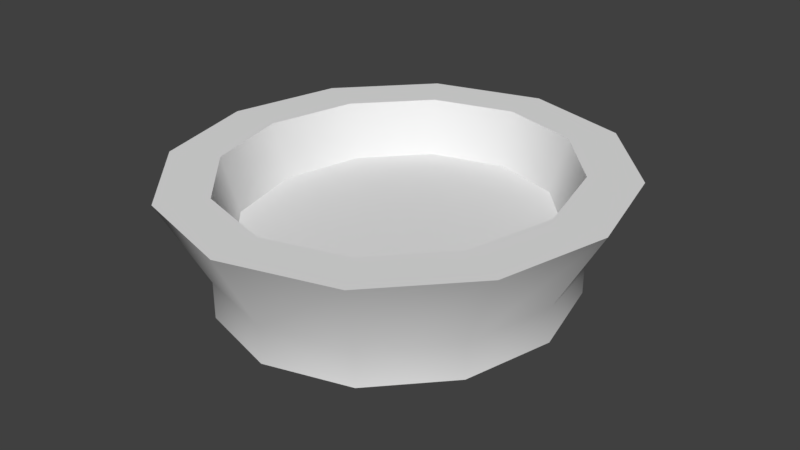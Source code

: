 # Source: Cenicero.blend  (saved by Blender 2.79.0; exported with 4.5.12 LTS)
import bpy
from mathutils import Matrix  # noqa: F401  (used for matrix-valued properties, if any)

bpy.ops.wm.read_factory_settings(use_empty=True)
scene = bpy.context.scene
scene.name = 'Scene'

# ---- collections
col_collection_1 = bpy.data.collections.new('Collection 1'); scene.collection.children.link(col_collection_1)

# ---- world
world_world = bpy.data.worlds.new('World'); scene.world = world_world
world_world.color = (0.05088, 0.05088, 0.05088)
world_world.use_sun_shadow = False
world_world.sun_shadow_jitter_overblur = 0.0
world_world.cycles.sampling_method = 'MANUAL'

# ---- meshes
me_untitled = bpy.data.meshes.new('Untitled')
me_untitled.from_pydata([(9.371e-07, 0.04188, -10.03), (-4.632, 0.04188, -8.682), (-8.022, 0.04188, -5.012), (-9.263, 0.04188, 7.451e-07), (-8.022, 0.04188, 5.012), (-4.632, 0.04188, 8.682), (9.371e-07, 0.04188, 10.03), (4.632, 0.04188, 8.682), (8.022, 0.04188, 5.012), (9.263, 0.04188, 7.451e-07), (8.022, 0.04188, -5.012), (4.632, 0.04188, -8.682), (9.371e-07, 2.047, -10.03), (-4.632, 2.047, -8.682), (-8.022, 2.047, -5.012), (-9.263, 2.047, 7.451e-07), (-8.022, 2.047, 5.012), (-4.632, 2.047, 8.682), (9.371e-07, 2.047, 10.03), (4.632, 2.047, 8.682), (8.022, 2.047, 5.012), (9.263, 2.047, 7.451e-07), (8.022, 2.047, -5.012), (4.632, 2.047, -8.682), (9.371e-07, 6.558, -12.46), (-6.04, 6.558, -10.71), (-10.3, 6.558, -6.109), (-11.82, 6.558, 7.451e-07), (-10.3, 6.558, 6.109), (-6.04, 6.558, 10.71), (9.371e-07, 6.558, 12.46), (6.04, 6.558, 10.71), (10.3, 6.558, 6.109), (11.82, 6.558, 7.451e-07), (10.3, 6.558, -6.109), (6.04, 6.558, -10.71), (9.371e-07, 6.558, -9.772), (-4.485, 6.558, -8.47), (-7.784, 6.558, -4.898), (-8.997, 6.558, 7.451e-07), (-7.784, 6.558, 4.898), (-4.485, 6.558, 8.47), (9.371e-07, 6.558, 9.772), (4.485, 6.558, 8.47), (7.784, 6.558, 4.898), (8.997, 6.558, 7.451e-07), (7.784, 6.558, -4.898), (4.485, 6.558, -8.47), (9.371e-07, 3.551, -8.91), (-3.986, 3.551, -7.751), (-6.976, 3.551, -4.51), (-8.091, 3.551, 7.451e-07), (-6.976, 3.551, 4.51), (-3.986, 3.551, 7.751), (9.371e-07, 3.551, 8.91), (3.986, 3.551, 7.751), (6.976, 3.551, 4.51), (8.091, 3.551, 7.451e-07), (6.976, 3.551, -4.51), (3.986, 3.551, -7.751)], [], [(0, 11, 10, 9, 8, 7, 6, 5, 4, 3, 2, 1), (2, 14, 13, 1), (3, 15, 14, 2), (4, 16, 15, 3), (5, 17, 16, 4), (6, 18, 17, 5), (7, 19, 18, 6), (8, 20, 19, 7), (9, 21, 20, 8), (10, 22, 21, 9), (11, 23, 22, 10), (0, 12, 23, 11), (12, 13, 25, 24), (51, 52, 53, 54, 55, 56, 57, 58, 59, 48, 49, 50), (13, 14, 26, 25), (14, 15, 27, 26), (15, 16, 28, 27), (16, 17, 29, 28), (17, 18, 30, 29), (18, 19, 31, 30), (19, 20, 32, 31), (20, 21, 33, 32), (21, 22, 34, 33), (22, 23, 35, 34), (23, 12, 24, 35), (24, 25, 37, 36), (25, 26, 38, 37), (26, 27, 39, 38), (27, 28, 40, 39), (28, 29, 41, 40), (29, 30, 42, 41), (30, 31, 43, 42), (31, 32, 44, 43), (32, 33, 45, 44), (33, 34, 46, 45), (34, 35, 47, 46), (35, 24, 36, 47), (36, 37, 49, 48), (37, 38, 50, 49), (38, 39, 51, 50), (39, 40, 52, 51), (40, 41, 53, 52), (41, 42, 54, 53), (42, 43, 55, 54), (43, 44, 56, 55), (44, 45, 57, 56), (45, 46, 58, 57), (46, 47, 59, 58), (47, 36, 48, 59), (1, 13, 12, 0)])
me_untitled.polygons.foreach_set('use_smooth', [True] * 50)
_k = set([(0, 1), (0, 11), (1, 2), (2, 3), (3, 4), (4, 5), (5, 6), (6, 7), (7, 8), (8, 9), (9, 10), (10, 11), (24, 25), (24, 35), (25, 26), (26, 27), (27, 28), (28, 29), (29, 30), (30, 31), (31, 32), (32, 33), (33, 34), (34, 35), (36, 37), (36, 47), (37, 38), (38, 39), (39, 40), (40, 41), (41, 42), (42, 43), (43, 44), (44, 45), (45, 46), (46, 47), (48, 49), (48, 59), (49, 50), (50, 51), (51, 52), (52, 53), (53, 54), (54, 55), (55, 56), (56, 57), (57, 58), (58, 59)])
me_untitled.attributes.new('sharp_edge', 'BOOLEAN', 'EDGE').data.foreach_set('value', [ (min(e.vertices), max(e.vertices)) in _k for e in me_untitled.edges])
_uv = me_untitled.uv_layers.new(name='Texture')
_uv.uv.foreach_set('vector', [0.6626, 0.01801, 0.7367, 0.06152, 0.7794, 0.1403, 0.7794, 0.2333, 0.7367, 0.3155, 0.6626, 0.365, 0.5771, 0.3684, 0.5031, 0.3249, 0.4603, 0.2461, 0.4603, 0.1531, 0.5031, 0.0709, 0.5771, 0.02144, 0.8203, 0.0587, 0.8549, 0.05654, 0.8495, 0.1338, 0.8149, 0.136, 0.7746, 0.6057, 0.8101, 0.6057, 0.8125, 0.6877, 0.777, 0.6877, 0.7745, 0.5127, 0.8101, 0.5127, 0.8101, 0.6057, 0.7746, 0.6057, 0.7769, 0.4337, 0.8124, 0.4337, 0.8101, 0.5127, 0.7745, 0.5127, 0.287, 0.5974, 0.2515, 0.5974, 0.2535, 0.5239, 0.289, 0.5239, 0.287, 0.6842, 0.2515, 0.6842, 0.2515, 0.5974, 0.287, 0.5974, 0.289, 0.7611, 0.2535, 0.7611, 0.2515, 0.6842, 0.287, 0.6842, 0.01811, 0.7686, 0.05368, 0.7686, 0.05463, 0.8257, 0.01906, 0.8257, 0.01774, 0.6838, 0.05331, 0.6839, 0.05368, 0.7686, 0.01811, 0.7686, 0.01806, 0.5942, 0.05363, 0.5942, 0.05331, 0.6839, 0.01774, 0.6838, 0.82, 0.2226, 0.8547, 0.2205, 0.869, 0.2933, 0.8344, 0.2955, 0.8547, 0.2205, 0.8495, 0.1338, 0.9176, 0.1151, 0.9244, 0.2281, 0.739, 0.5951, 0.7006, 0.6691, 0.6353, 0.7129, 0.5617, 0.7159, 0.498, 0.6784, 0.4603, 0.6089, 0.4603, 0.5252, 0.4987, 0.4512, 0.564, 0.4075, 0.6376, 0.4044, 0.7014, 0.4419, 0.739, 0.5115, 0.8495, 0.1338, 0.8549, 0.05654, 0.9244, 0.01801, 0.9176, 0.1151, 0.8125, 0.6877, 0.8101, 0.6057, 0.8875, 0.617, 0.8905, 0.7169, 0.8101, 0.6057, 0.8101, 0.5127, 0.8875, 0.5036, 0.8875, 0.617, 0.8101, 0.5127, 0.8124, 0.4337, 0.8905, 0.4044, 0.8875, 0.5036, 0.2535, 0.5239, 0.2515, 0.5974, 0.1698, 0.5854, 0.1723, 0.4894, 0.2515, 0.5974, 0.2515, 0.6842, 0.1698, 0.6986, 0.1698, 0.5854, 0.2515, 0.6842, 0.2535, 0.7611, 0.1722, 0.7952, 0.1698, 0.6986, 0.05463, 0.8257, 0.05368, 0.7686, 0.1331, 0.7973, 0.1343, 0.8669, 0.05368, 0.7686, 0.05331, 0.6839, 0.1327, 0.694, 0.1331, 0.7973, 0.05331, 0.6839, 0.05363, 0.5942, 0.1331, 0.5814, 0.1327, 0.694, 0.05363, 0.5942, 0.05455, 0.5237, 0.1343, 0.4894, 0.1331, 0.5814, 0.2745, 0.01801, 0.3711, 0.0747, 0.3347, 0.1071, 0.263, 0.06495, 0.3711, 0.0747, 0.4249, 0.1736, 0.3763, 0.1839, 0.3347, 0.1071, 0.4249, 0.1736, 0.4249, 0.287, 0.3762, 0.2747, 0.3763, 0.1839, 0.4249, 0.287, 0.3726, 0.3872, 0.3344, 0.3551, 0.3762, 0.2747, 0.3726, 0.3872, 0.2795, 0.4491, 0.2623, 0.4032, 0.3344, 0.3551, 0.2795, 0.4491, 0.1681, 0.4534, 0.1795, 0.4065, 0.2623, 0.4032, 0.1681, 0.4534, 0.07152, 0.3967, 0.1079, 0.3643, 0.1795, 0.4065, 0.07152, 0.3967, 0.01774, 0.2978, 0.06632, 0.2876, 0.1079, 0.3643, 0.01774, 0.2978, 0.01774, 0.1845, 0.06637, 0.1967, 0.06632, 0.2876, 0.01774, 0.1845, 0.06995, 0.08427, 0.1082, 0.1164, 0.06637, 0.1967, 0.06995, 0.08427, 0.1631, 0.02232, 0.1803, 0.06825, 0.1082, 0.1164, 0.1631, 0.02232, 0.2745, 0.01801, 0.263, 0.06495, 0.1803, 0.06825, 0.513, 0.8231, 0.513, 0.9072, 0.4603, 0.9021, 0.4603, 0.8274, 0.513, 0.9072, 0.5149, 0.982, 0.4621, 0.9699, 0.4603, 0.9021, 0.5511, 0.9778, 0.5504, 0.922, 0.604, 0.9123, 0.6047, 0.9637, 0.5504, 0.922, 0.5504, 0.8392, 0.604, 0.8361, 0.604, 0.9123, 0.5504, 0.8392, 0.5511, 0.7519, 0.6047, 0.7569, 0.604, 0.8361, 0.3343, 0.7195, 0.3246, 0.6483, 0.3798, 0.6439, 0.3885, 0.7072, 0.3246, 0.6483, 0.3245, 0.5642, 0.3798, 0.5692, 0.3798, 0.6439, 0.3245, 0.5642, 0.3341, 0.4894, 0.3885, 0.5014, 0.3798, 0.5692, 0.9283, 0.6524, 0.926, 0.5722, 0.9801, 0.5682, 0.9823, 0.642, 0.926, 0.5722, 0.926, 0.4814, 0.9801, 0.4846, 0.9801, 0.5682, 0.926, 0.4814, 0.9283, 0.4044, 0.9823, 0.4148, 0.9801, 0.4846, 0.5149, 0.7519, 0.513, 0.8231, 0.4603, 0.8274, 0.462, 0.7641, 0.8149, 0.136, 0.8495, 0.1338, 0.8547, 0.2205, 0.82, 0.2226])
me_untitled.materials.append(None)
me_untitled.use_remesh_preserve_volume = False
me_untitled.use_remesh_preserve_attributes = False
me_untitled.use_mirror_vertex_groups = False
me_untitled.update()
me_untitled.normals_split_custom_set([tuple(v) for v in zip(*[iter([0.0, -1.0, -5.349e-11, 0.0, -1.0, -5.349e-11, 0.0, -1.0, -5.349e-11, 0.0, -1.0, -5.349e-11, 0.0, -1.0, -5.349e-11, 0.0, -1.0, -5.349e-11, 0.0, -1.0, -5.349e-11, 0.0, -1.0, -5.349e-11, 0.0, -1.0, -5.349e-11, 0.0, -1.0, -5.349e-11, 0.0, -1.0, -5.349e-11, 0.0, -1.0, -5.349e-11, -0.8803, 0.0, -0.4744, -0.8497, -0.258, -0.4598, -0.5012, -0.2573, -0.8262, -0.5257, 0.0, -0.8507, -1.0, 0.0, 3.909e-08, -0.9656, -0.2602, -0.0002766, -0.8497, -0.258, -0.4598, -0.8803, 0.0, -0.4744, -0.8803, 0.0, 0.4744, -0.8499, -0.258, 0.4594, -0.9656, -0.2602, -0.0002766, -1.0, 0.0, 3.909e-08, -0.5257, 0.0, 0.8507, -0.5072, -0.2532, 0.8238, -0.8499, -0.258, 0.4594, -0.8803, 0.0, 0.4744, 1.975e-08, 0.0, 1.0, -6.465e-05, -0.2507, 0.9681, -0.5072, -0.2532, 0.8238, -0.5257, 0.0, 0.8507, 0.5257, 0.0, 0.8507, 0.507, -0.2532, 0.8239, -6.465e-05, -0.2507, 0.9681, 1.975e-08, 0.0, 1.0, 0.8803, 0.0, 0.4744, 0.8497, -0.258, 0.4598, 0.507, -0.2532, 0.8239, 0.5257, 0.0, 0.8507, 1.0, 0.0, 3.909e-08, 0.9656, -0.2602, 0.0002766, 0.8497, -0.258, 0.4598, 0.8803, 0.0, 0.4744, 0.8803, 0.0, -0.4744, 0.8499, -0.258, -0.4594, 0.9656, -0.2602, 0.0002766, 1.0, 0.0, 3.909e-08, 0.5257, 0.0, -0.8507, 0.5072, -0.2532, -0.8238, 0.8499, -0.258, -0.4594, 0.8803, 0.0, -0.4744, 9.877e-09, 0.0, -1.0, -0.005005, -0.2538, -0.9672, 0.5072, -0.2532, -0.8238, 0.5257, 0.0, -0.8507, -0.005005, -0.2538, -0.9672, -0.5012, -0.2573, -0.8262, -0.4619, -0.4801, -0.7457, 0.0, -0.4751, -0.8799, 0.0, 1.0, -2.206e-08, 0.0, 1.0, -2.206e-08, 0.0, 1.0, -2.206e-08, 0.0, 1.0, -2.206e-08, 0.0, 1.0, -2.206e-08, 0.0, 1.0, -2.206e-08, 0.0, 1.0, -2.206e-08, 0.0, 1.0, -2.206e-08, 0.0, 1.0, -2.206e-08, 0.0, 1.0, -2.206e-08, 0.0, 1.0, -2.206e-08, 0.0, 1.0, -2.206e-08, -0.5012, -0.2573, -0.8262, -0.8497, -0.258, -0.4598, -0.7682, -0.489, -0.4132, -0.4619, -0.4801, -0.7457, -0.8497, -0.258, -0.4598, -0.9656, -0.2602, -0.0002766, -0.87, -0.493, -3.15e-08, -0.7682, -0.489, -0.4132, -0.9656, -0.2602, -0.0002766, -0.8499, -0.258, 0.4594, -0.7682, -0.489, 0.4131, -0.87, -0.493, -3.15e-08, -0.8499, -0.258, 0.4594, -0.5072, -0.2532, 0.8238, -0.462, -0.4801, 0.7457, -0.7682, -0.489, 0.4131, -0.5072, -0.2532, 0.8238, -6.465e-05, -0.2507, 0.9681, 0.0, -0.4751, 0.8799, -0.462, -0.4801, 0.7457, -6.465e-05, -0.2507, 0.9681, 0.507, -0.2532, 0.8239, 0.462, -0.4801, 0.7457, 0.0, -0.4751, 0.8799, 0.507, -0.2532, 0.8239, 0.8497, -0.258, 0.4598, 0.7682, -0.489, 0.4131, 0.462, -0.4801, 0.7457, 0.8497, -0.258, 0.4598, 0.9656, -0.2602, 0.0002766, 0.87, -0.493, -3.15e-08, 0.7682, -0.489, 0.4131, 0.9656, -0.2602, 0.0002766, 0.8499, -0.258, -0.4594, 0.7682, -0.489, -0.4132, 0.87, -0.493, -3.15e-08, 0.8499, -0.258, -0.4594, 0.5072, -0.2532, -0.8238, 0.462, -0.4801, -0.7457, 0.7682, -0.489, -0.4132, 0.5072, -0.2532, -0.8238, -0.005005, -0.2538, -0.9672, 0.0, -0.4751, -0.8799, 0.462, -0.4801, -0.7457, 0.0, 1.0, -6.739e-08, 0.0, 1.0, 2.246e-09, 0.0, 1.0, -6.964e-09, 0.0, 1.0, -6.739e-08, 0.0, 1.0, 2.246e-09, 0.0, 1.0, 7.777e-08, 0.0, 1.0, 8.077e-08, 0.0, 1.0, -6.964e-09, 0.0, 1.0, 7.777e-08, 0.0, 1.0, 8.028e-15, 0.0, 1.0, 1.371e-14, 0.0, 1.0, 8.077e-08, 0.0, 1.0, 8.028e-15, 0.0, 1.0, -7.777e-08, 0.0, 1.0, -8.077e-08, 0.0, 1.0, 1.371e-14, 0.0, 1.0, -7.777e-08, 0.0, 1.0, -2.246e-09, 0.0, 1.0, 6.964e-09, 0.0, 1.0, -8.077e-08, 0.0, 1.0, -2.246e-09, 0.0, 1.0, 6.739e-08, 0.0, 1.0, 6.739e-08, 0.0, 1.0, 6.964e-09, 0.0, 1.0, 6.739e-08, 0.0, 1.0, 6.684e-08, 0.0, 1.0, 6.235e-08, 0.0, 1.0, 6.739e-08, 0.0, 1.0, 6.684e-08, 0.0, 1.0, 6.187e-08, 0.0, 1.0, 6.581e-08, 0.0, 1.0, 6.235e-08, 0.0, 1.0, 6.187e-08, 0.0, 1.0, 0.0, 0.0, 1.0, 0.0, 0.0, 1.0, 6.581e-08, 0.0, 1.0, 0.0, 0.0, 1.0, -6.187e-08, 0.0, 1.0, -6.581e-08, 0.0, 1.0, 0.0, 0.0, 1.0, -6.187e-08, 0.0, 1.0, -6.684e-08, 0.0, 1.0, -6.235e-08, 0.0, 1.0, -6.581e-08, 0.0, 1.0, -6.684e-08, 0.0, 1.0, -6.739e-08, 0.0, 1.0, -6.739e-08, 0.0, 1.0, -6.235e-08, -0.0003808, 0.2758, 0.9612, 0.5062, 0.2791, 0.816, 0.5038, 0.2791, 0.8175, 3.005e-07, 0.2758, 0.9612, 0.5062, 0.2791, 0.816, 0.8444, 0.2854, 0.4533, 0.8433, 0.2853, 0.4554, 0.5038, 0.2791, 0.8175, 0.8444, 0.2854, 0.4533, 0.9575, 0.2884, 3.097e-06, 0.9576, 0.2882, 5.602e-08, 0.8433, 0.2853, 0.4554, 0.9575, 0.2884, 3.097e-06, 0.8443, 0.2853, -0.4537, 0.8432, 0.2853, -0.4556, 0.9576, 0.2882, 5.602e-08, 0.8443, 0.2853, -0.4537, 0.5063, 0.2791, -0.8159, 0.5039, 0.2791, -0.8174, 0.8432, 0.2853, -0.4556, 0.5063, 0.2791, -0.8159, 0.0002962, 0.2758, -0.9612, -1.314e-07, 0.2758, -0.9612, 0.5039, 0.2791, -0.8174, 0.0002962, 0.2758, -0.9612, -0.5062, 0.2791, -0.816, -0.5039, 0.2791, -0.8175, -1.314e-07, 0.2758, -0.9612, -0.5062, 0.2791, -0.816, -0.8444, 0.2854, -0.4533, -0.8433, 0.2853, -0.4556, -0.5039, 0.2791, -0.8175, -0.8444, 0.2854, -0.4533, -0.9575, 0.2884, -2.452e-06, -0.9576, 0.2882, 8.404e-08, -0.8433, 0.2853, -0.4556, -0.9575, 0.2884, -2.452e-06, -0.8443, 0.2853, 0.4536, -0.8433, 0.2853, 0.4556, -0.9576, 0.2882, 8.404e-08, -0.8443, 0.2853, 0.4536, -0.5062, 0.2791, 0.816, -0.5039, 0.2791, 0.8174, -0.8433, 0.2853, 0.4556, -0.5062, 0.2791, 0.816, -0.0003808, 0.2758, 0.9612, 3.005e-07, 0.2758, 0.9612, -0.5039, 0.2791, 0.8174, -0.5257, 0.0, -0.8507, -0.5012, -0.2573, -0.8262, -0.005005, -0.2538, -0.9672, 9.877e-09, 0.0, -1.0])] * 3)])

# ---- objects
ob_texture_group = bpy.data.objects.new('Texture Group', None)
ob_mesh = bpy.data.objects.new('Mesh', me_untitled)

# ---- transforms, parenting, visibility, modifiers, constraints
ob_texture_group.location = (0.0, 0.0, 0.0)
ob_texture_group.rotation_euler = (1.571, -0.0, 0.0)
ob_texture_group.scale = (0.01, 0.01, 0.01)
ob_texture_group.empty_image_offset = (0.0, 0.0)
ob_texture_group.color = (0.8, 0.8, 0.8, 1.0)
ob_texture_group.lineart.crease_threshold = 0.0
ob_mesh.location = (0.0, 0.0, 0.0)
ob_mesh.rotation_euler = (1.571, -0.0, 0.0)
ob_mesh.scale = (0.01, 0.01, 0.01)
ob_mesh.color = (0.8, 0.8, 0.8, 1.0)
ob_mesh.lineart.crease_threshold = 0.0

# ---- collection membership
col_collection_1.objects.link(ob_texture_group)
col_collection_1.objects.link(ob_mesh)

# ---- scene / render settings (as saved in the file)
scene.frame_start = 1; scene.frame_end = 250; scene.frame_set(1)
scene.render.engine = 'BLENDER_EEVEE_NEXT'
scene.render.resolution_percentage = 50
scene.render.dither_intensity = 0.0
scene.render.bake_margin = 2
scene.cycles.use_denoising = False
scene.cycles.samples = 128
scene.cycles.sampling_pattern = 'TABULATED_SOBOL'
scene.cycles.use_adaptive_sampling = False
scene.cycles.use_light_tree = False
scene.cycles.blur_glossy = 0.0
scene.cycles.sample_clamp_indirect = 0.0
scene.view_settings.view_transform = 'Standard'
bpy.context.view_layer.update()

# ---- added for rendering (the .blend has no active camera and no usable light): camera, sun
cam_auto = bpy.data.cameras.new('AutoCamera')
cam_auto.lens = 50.0
cam_auto.sensor_width = 36.0
cam_auto.clip_end = 1000.0
ob_auto_camera = bpy.data.objects.new('AutoCamera', cam_auto)
scene.collection.objects.link(ob_auto_camera)
ob_auto_camera.location = (0.323457, -0.388148, 0.291765)
ob_auto_camera.rotation_euler = (1.09748, -7.21219e-08, 0.694738)
scene.camera = ob_auto_camera
light_auto_sun = bpy.data.lights.new('AutoSun', 'SUN')
light_auto_sun.energy = 3.0
light_auto_sun.angle = 0.0523599
ob_auto_sun = bpy.data.objects.new('AutoSun', light_auto_sun)
scene.collection.objects.link(ob_auto_sun)
ob_auto_sun.rotation_euler = (0.872665, 0.174533, 0.523599)
bpy.context.view_layer.update()
